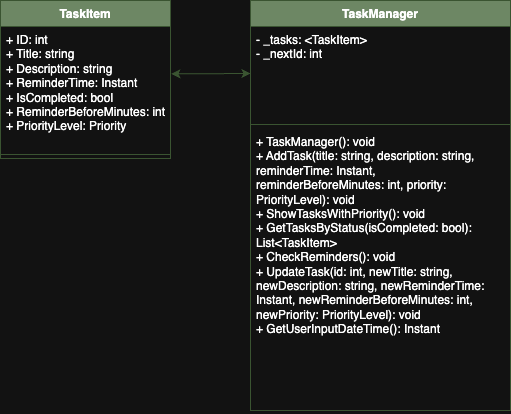

The diagram above was exported from draw.io. Its source (the exported page's mxGraphModel, read from the mxfile embedded in the PNG):
<mxGraphModel dx="984" dy="648" grid="1" gridSize="10" guides="1" tooltips="1" connect="1" arrows="1" fold="1" page="1" pageScale="1" pageWidth="1169" pageHeight="1654" math="0" shadow="0">
  <root>
    <mxCell id="0" />
    <mxCell id="1" parent="0" />
    <mxCell id="nZsm-Bg6ELzT3_vm9_W1-1" value="TaskItem&lt;div&gt;&lt;br&gt;&lt;/div&gt;" style="swimlane;fontStyle=1;align=center;verticalAlign=top;childLayout=stackLayout;horizontal=1;startSize=26;horizontalStack=0;resizeParent=1;resizeParentMax=0;resizeLast=0;collapsible=1;marginBottom=0;whiteSpace=wrap;html=1;fillColor=#6d8764;fontColor=#ffffff;strokeColor=#3A5431;" vertex="1" parent="1">
      <mxGeometry x="320" y="80" width="170" height="158" as="geometry" />
    </mxCell>
    <mxCell id="nZsm-Bg6ELzT3_vm9_W1-2" value="+ ID: int&lt;div&gt;+ Title: string&lt;/div&gt;&lt;div&gt;+ Description: string&lt;/div&gt;&lt;div&gt;+ ReminderTime: Instant&lt;/div&gt;&lt;div&gt;+ IsCompleted: bool&lt;/div&gt;&lt;div&gt;+ ReminderBeforeMinutes: int&lt;/div&gt;&lt;div&gt;+ PriorityLevel: Priority&lt;/div&gt;" style="text;strokeColor=none;fillColor=none;align=left;verticalAlign=top;spacingLeft=4;spacingRight=4;overflow=hidden;rotatable=0;points=[[0,0.5],[1,0.5]];portConstraint=eastwest;whiteSpace=wrap;html=1;" vertex="1" parent="nZsm-Bg6ELzT3_vm9_W1-1">
      <mxGeometry y="26" width="170" height="124" as="geometry" />
    </mxCell>
    <mxCell id="nZsm-Bg6ELzT3_vm9_W1-3" value="" style="line;strokeWidth=1;fillColor=none;align=left;verticalAlign=middle;spacingTop=-1;spacingLeft=3;spacingRight=3;rotatable=0;labelPosition=right;points=[];portConstraint=eastwest;strokeColor=inherit;" vertex="1" parent="nZsm-Bg6ELzT3_vm9_W1-1">
      <mxGeometry y="150" width="170" height="8" as="geometry" />
    </mxCell>
    <mxCell id="nZsm-Bg6ELzT3_vm9_W1-5" value="TaskManager" style="swimlane;fontStyle=1;align=center;verticalAlign=top;childLayout=stackLayout;horizontal=1;startSize=26;horizontalStack=0;resizeParent=1;resizeParentMax=0;resizeLast=0;collapsible=1;marginBottom=0;whiteSpace=wrap;html=1;fillColor=#6d8764;fontColor=#ffffff;strokeColor=#3A5431;" vertex="1" parent="1">
      <mxGeometry x="570" y="80" width="260" height="410" as="geometry" />
    </mxCell>
    <mxCell id="nZsm-Bg6ELzT3_vm9_W1-6" value="- _tasks: &amp;lt;TaskItem&amp;gt;&lt;div&gt;- _nextId: int&lt;/div&gt;" style="text;strokeColor=none;fillColor=none;align=left;verticalAlign=top;spacingLeft=4;spacingRight=4;overflow=hidden;rotatable=0;points=[[0,0.5],[1,0.5]];portConstraint=eastwest;whiteSpace=wrap;html=1;" vertex="1" parent="nZsm-Bg6ELzT3_vm9_W1-5">
      <mxGeometry y="26" width="260" height="94" as="geometry" />
    </mxCell>
    <mxCell id="nZsm-Bg6ELzT3_vm9_W1-7" value="" style="line;strokeWidth=1;fillColor=none;align=left;verticalAlign=middle;spacingTop=-1;spacingLeft=3;spacingRight=3;rotatable=0;labelPosition=right;points=[];portConstraint=eastwest;strokeColor=inherit;" vertex="1" parent="nZsm-Bg6ELzT3_vm9_W1-5">
      <mxGeometry y="120" width="260" height="8" as="geometry" />
    </mxCell>
    <mxCell id="nZsm-Bg6ELzT3_vm9_W1-8" value="&lt;div&gt;+ TaskManager(): void&lt;/div&gt;&lt;div&gt;+ AddTask(title: string, description: string, reminderTime: Instant, reminderBeforeMinutes: int, priority: PriorityLevel): void&lt;/div&gt;&lt;div&gt;+ ShowTasksWithPriority(): void&lt;/div&gt;&lt;div&gt;+ GetTasksByStatus(isCompleted: bool): List&amp;lt;TaskItem&amp;gt;&lt;/div&gt;&lt;div&gt;+ CheckReminders(): void&lt;/div&gt;&lt;div&gt;+ UpdateTask(id: int, newTitle: string, newDescription: string, newReminderTime: Instant, newReminderBeforeMinutes: int, newPriority: PriorityLevel): void&lt;/div&gt;&lt;div&gt;+ GetUserInputDateTime(): Instant&lt;/div&gt;" style="text;strokeColor=none;fillColor=none;align=left;verticalAlign=top;spacingLeft=4;spacingRight=4;overflow=hidden;rotatable=0;points=[[0,0.5],[1,0.5]];portConstraint=eastwest;whiteSpace=wrap;html=1;" vertex="1" parent="nZsm-Bg6ELzT3_vm9_W1-5">
      <mxGeometry y="128" width="260" height="282" as="geometry" />
    </mxCell>
    <mxCell id="nZsm-Bg6ELzT3_vm9_W1-11" value="" style="endArrow=classic;startArrow=classic;html=1;rounded=0;entryX=0;entryY=0.5;entryDx=0;entryDy=0;exitX=1.005;exitY=0.382;exitDx=0;exitDy=0;exitPerimeter=0;fillColor=#6d8764;strokeColor=#3A5431;" edge="1" parent="1" source="nZsm-Bg6ELzT3_vm9_W1-2" target="nZsm-Bg6ELzT3_vm9_W1-6">
      <mxGeometry width="50" height="50" relative="1" as="geometry">
        <mxPoint x="500" y="190" as="sourcePoint" />
        <mxPoint x="560" y="160" as="targetPoint" />
      </mxGeometry>
    </mxCell>
  </root>
</mxGraphModel>